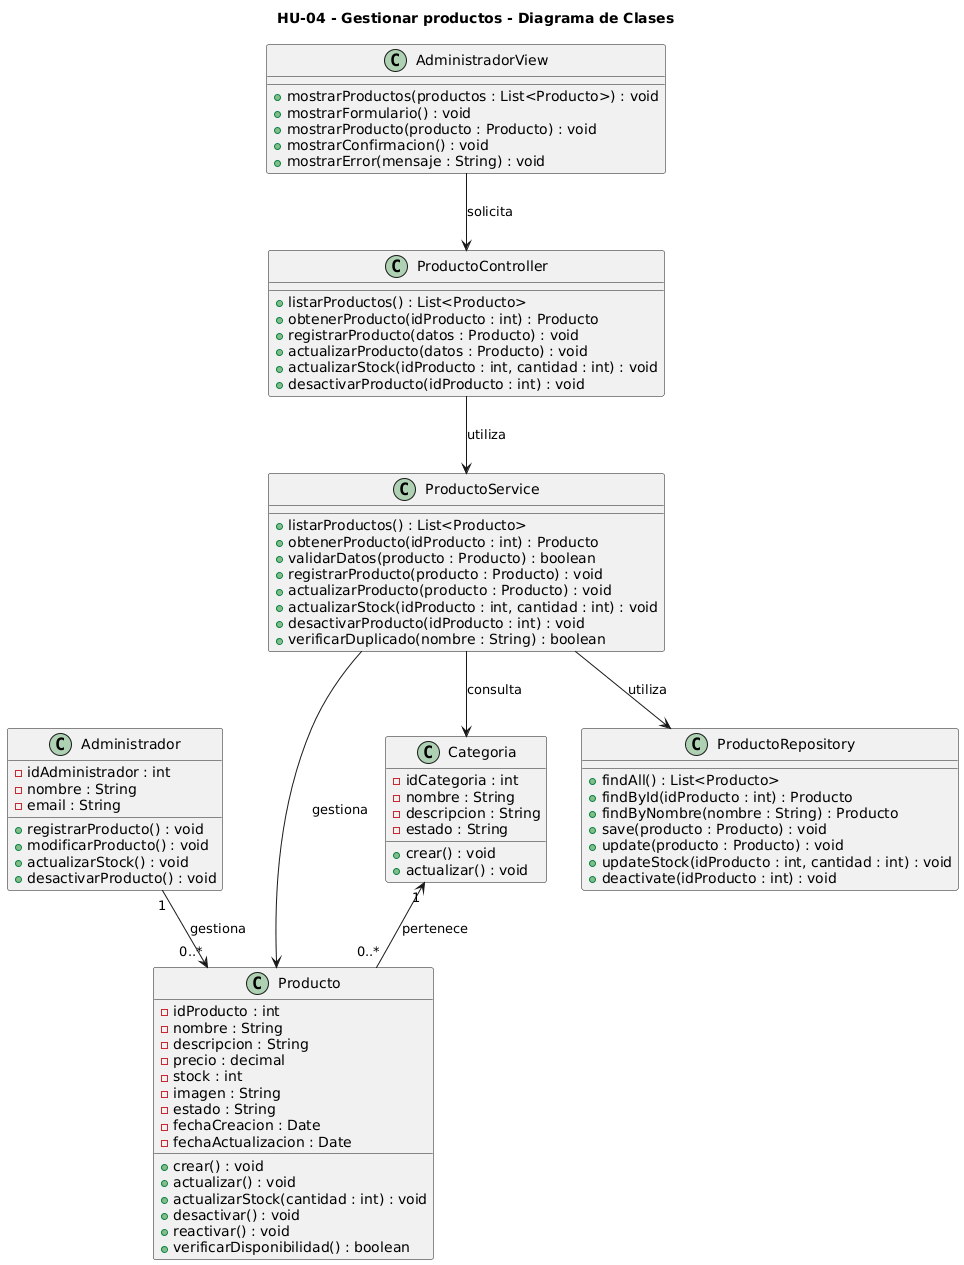

The diagram above was rendered by PlantUML. Its source (embedded in the PNG):
@startuml
title HU-04 - Gestionar productos - Diagrama de Clases

class Administrador {
    - idAdministrador : int
    - nombre : String
    - email : String

    + registrarProducto() : void
    + modificarProducto() : void
    + actualizarStock() : void
    + desactivarProducto() : void
}

class Producto {
    - idProducto : int
    - nombre : String
    - descripcion : String
    - precio : decimal
    - stock : int
    - imagen : String
    - estado : String
    - fechaCreacion : Date
    - fechaActualizacion : Date

    + crear() : void
    + actualizar() : void
    + actualizarStock(cantidad : int) : void
    + desactivar() : void
    + reactivar() : void
    + verificarDisponibilidad() : boolean
}

class Categoria {
    - idCategoria : int
    - nombre : String
    - descripcion : String
    - estado : String

    + crear() : void
    + actualizar() : void
}

class ProductoController {
    + listarProductos() : List<Producto>
    + obtenerProducto(idProducto : int) : Producto
    + registrarProducto(datos : Producto) : void
    + actualizarProducto(datos : Producto) : void
    + actualizarStock(idProducto : int, cantidad : int) : void
    + desactivarProducto(idProducto : int) : void
}

class ProductoService {
    + listarProductos() : List<Producto>
    + obtenerProducto(idProducto : int) : Producto
    + validarDatos(producto : Producto) : boolean
    + registrarProducto(producto : Producto) : void
    + actualizarProducto(producto : Producto) : void
    + actualizarStock(idProducto : int, cantidad : int) : void
    + desactivarProducto(idProducto : int) : void
    + verificarDuplicado(nombre : String) : boolean
}

class ProductoRepository {
    + findAll() : List<Producto>
    + findById(idProducto : int) : Producto
    + findByNombre(nombre : String) : Producto
    + save(producto : Producto) : void
    + update(producto : Producto) : void
    + updateStock(idProducto : int, cantidad : int) : void
    + deactivate(idProducto : int) : void
}

class AdministradorView {
    + mostrarProductos(productos : List<Producto>) : void
    + mostrarFormulario() : void
    + mostrarProducto(producto : Producto) : void
    + mostrarConfirmacion() : void
    + mostrarError(mensaje : String) : void
}

Administrador "1" --> "0..*" Producto : gestiona

Categoria "1" <-- "0..*" Producto : pertenece

ProductoController --> ProductoService : utiliza
ProductoService --> ProductoRepository : utiliza
ProductoService --> Producto : gestiona
ProductoService --> Categoria : consulta

AdministradorView --> ProductoController : solicita
@enduml